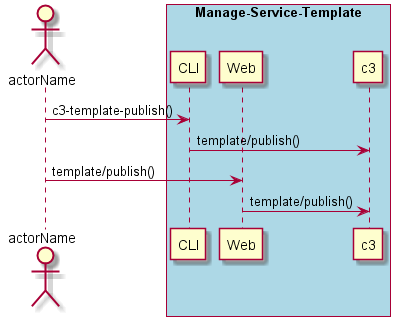

The diagram above was rendered by PlantUML. Its source (embedded in the PNG):
@startuml
Actor "actorName" as A

box "Manage-Service-Template" #lightblue
participant CLI as CLI
participant Web as Web
participant "c3" as S
A -> CLI : c3-template-publish()
CLI -> S : template/publish()
A -> Web : template/publish()
Web -> S : template/publish()
end box

@enduml